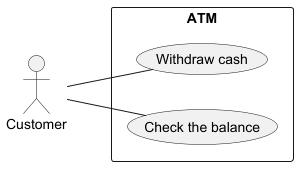

The diagram above was rendered by PlantUML. Its source (embedded in the PNG):
@startuml
left to right direction
actor Customer
rectangle "ATM" {
    usecase "Withdraw cash" as Withdraw
    usecase "Check the balance" as Balance
}
Customer -- Withdraw
Customer -- Balance
@enduml